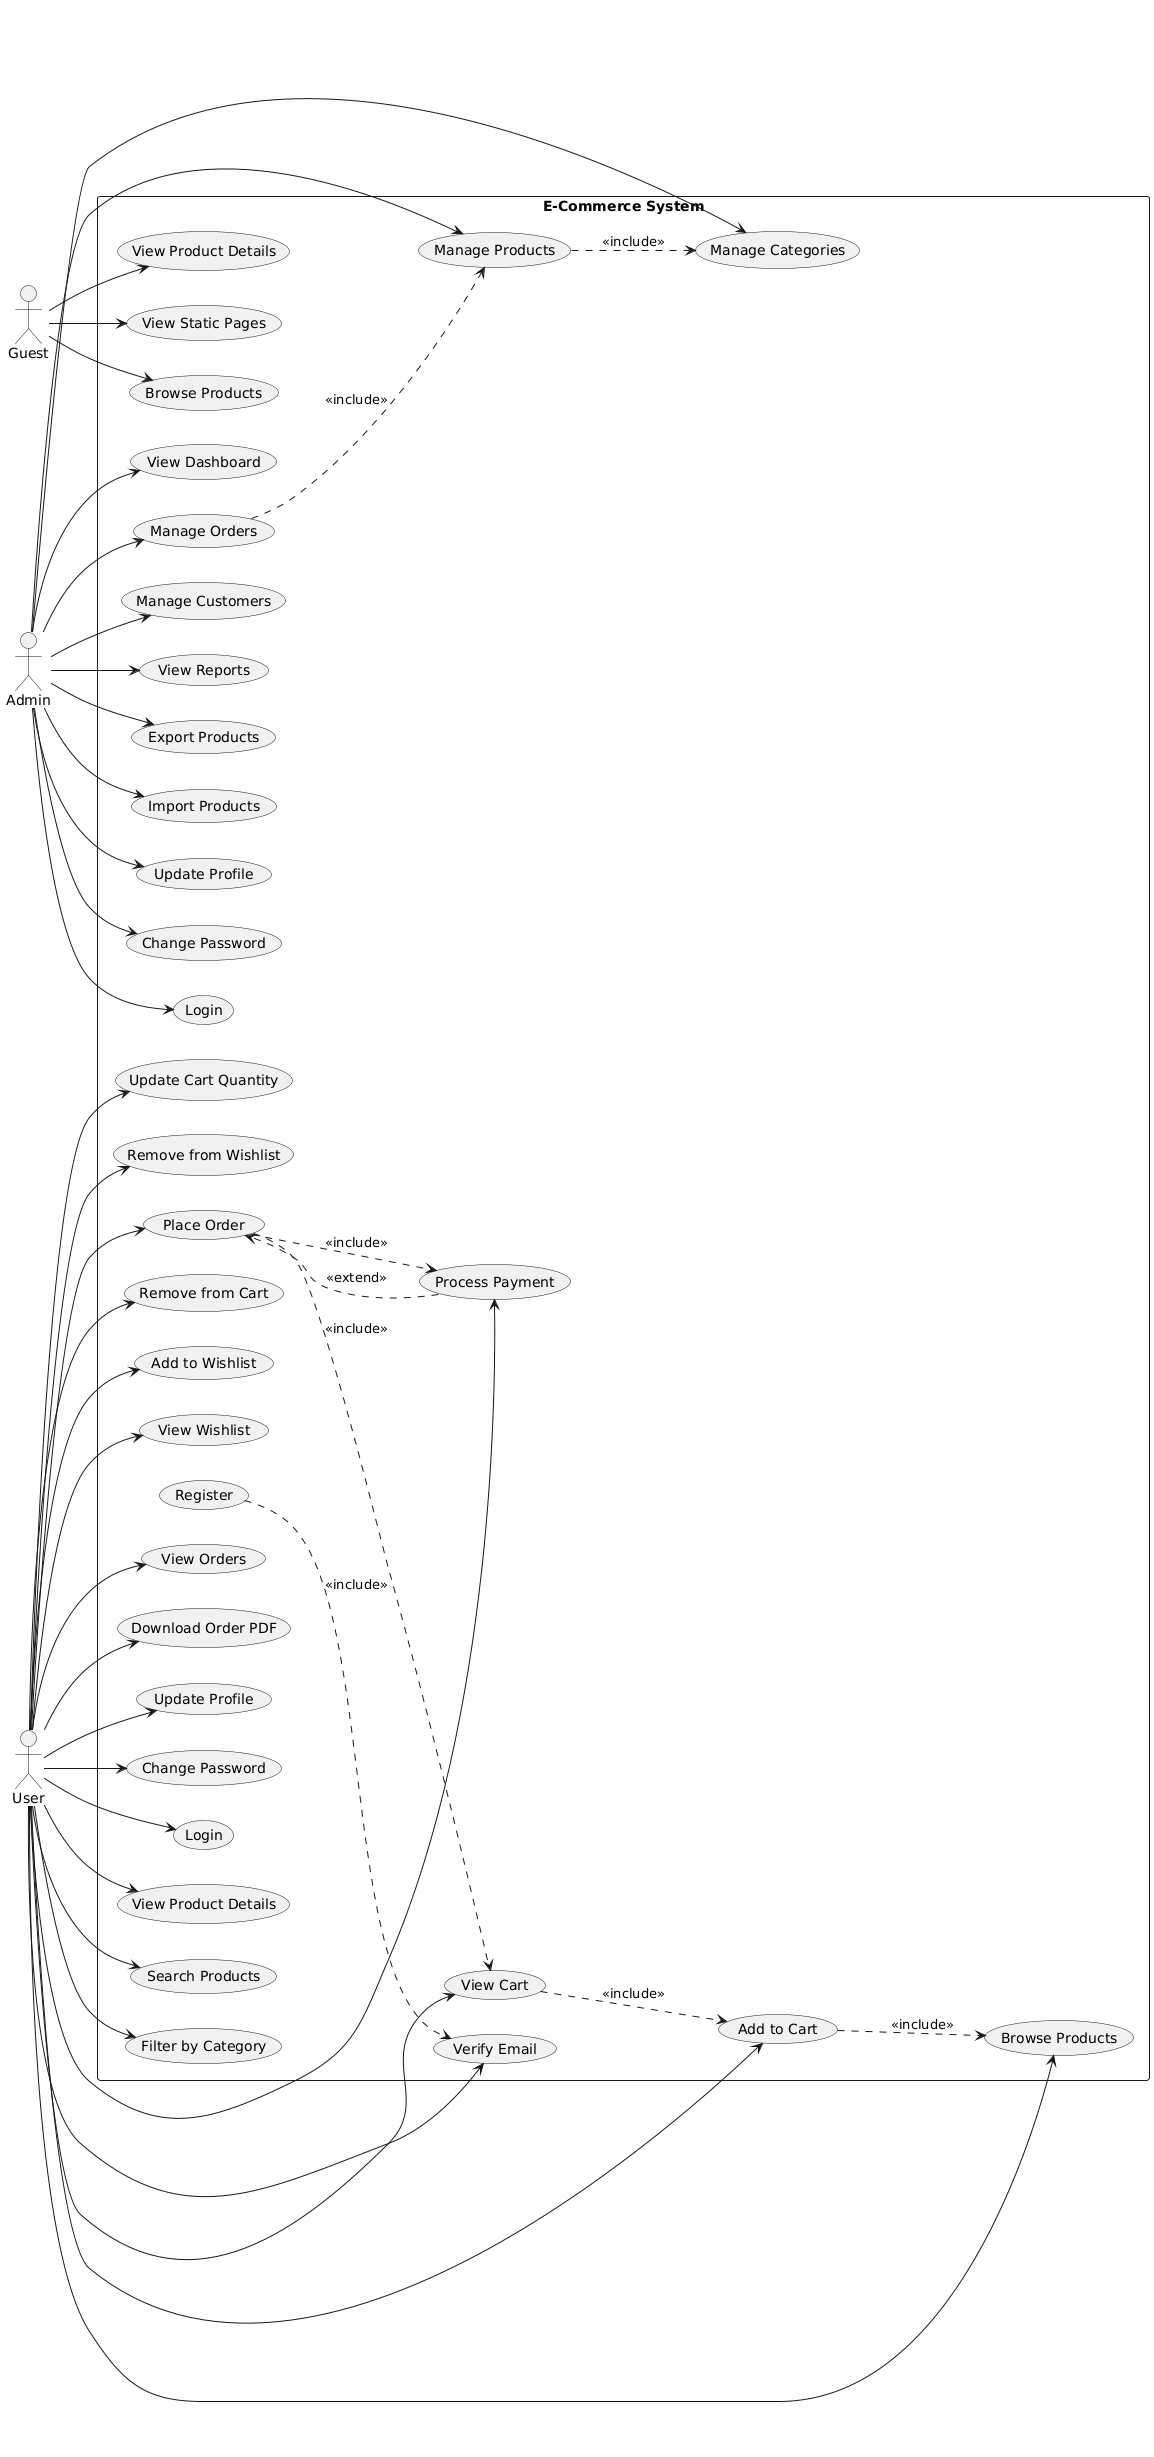

The diagram above was rendered by PlantUML. Its source (embedded in the PNG):
@startuml
!define RECTANGLE class

left to right direction

actor "Admin" as admin
actor "User" as user
actor "Guest" as guest

rectangle "E-Commerce System" {
    ' Admin Use Cases
    usecase "Login" as UC1
    usecase "View Dashboard" as UC2
    usecase "Manage Products" as UC3
    usecase "Manage Categories" as UC4
    usecase "Manage Orders" as UC5
    usecase "Manage Customers" as UC6
    usecase "View Reports" as UC7
    usecase "Export Products" as UC8
    usecase "Import Products" as UC9
    usecase "Update Profile" as UC10
    usecase "Change Password" as UC11
    
    ' User Use Cases
    usecase "Register" as UC12
    usecase "Login" as UC13
    usecase "Browse Products" as UC14
    usecase "View Product Details" as UC15
    usecase "Search Products" as UC16
    usecase "Filter by Category" as UC17
    usecase "Add to Cart" as UC18
    usecase "View Cart" as UC19
    usecase "Update Cart Quantity" as UC20
    usecase "Remove from Cart" as UC21
    usecase "Add to Wishlist" as UC22
    usecase "View Wishlist" as UC23
    usecase "Remove from Wishlist" as UC24
    usecase "Place Order" as UC25
    usecase "View Orders" as UC26
    usecase "Download Order PDF" as UC27
    usecase "Process Payment" as UC28
    usecase "Update Profile" as UC29
    usecase "Change Password" as UC30
    usecase "Verify Email" as UC31
    
    ' Guest Use Cases
    usecase "Browse Products" as UC32
    usecase "View Product Details" as UC33
    usecase "View Static Pages" as UC34
}

' Admin connections
admin --> UC1
admin --> UC2
admin --> UC3
admin --> UC4
admin --> UC5
admin --> UC6
admin --> UC7
admin --> UC8
admin --> UC9
admin --> UC10
admin --> UC11

' User connections
user --> UC13
user --> UC14
user --> UC15
user --> UC16
user --> UC17
user --> UC18
user --> UC19
user --> UC20
user --> UC21
user --> UC22
user --> UC23
user --> UC24
user --> UC25
user --> UC26
user --> UC27
user --> UC28
user --> UC29
user --> UC30
user --> UC31

' Guest connections
guest --> UC32
guest --> UC33
guest --> UC34

' Relationships
UC3 ..> UC4 : <<include>>
UC5 ..> UC3 : <<include>>
UC18 ..> UC14 : <<include>>
UC19 ..> UC18 : <<include>>
UC25 ..> UC19 : <<include>>
UC25 ..> UC28 : <<include>>
UC28 ..> UC25 : <<extend>>
UC12 ..> UC31 : <<include>>
@enduml